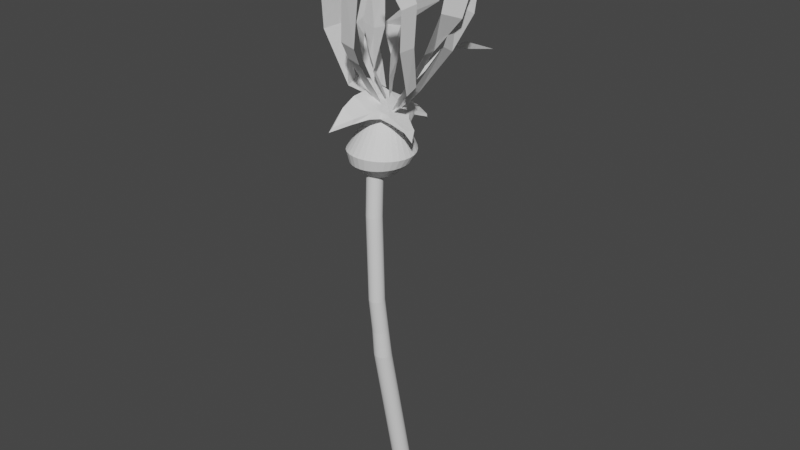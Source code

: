 # Source: pissentlit.blend  (saved by Blender 3.3.6; exported with 4.5.12 LTS)
import bpy
from mathutils import Matrix  # noqa: F401  (used for matrix-valued properties, if any)

bpy.ops.wm.read_factory_settings(use_empty=True)
scene = bpy.context.scene
scene.name = 'Scene'

# ---- collections
col_pissenlit = bpy.data.collections.new('pissenlit'); scene.collection.children.link(col_pissenlit)

# ---- world
world_world = bpy.data.worlds.new('World'); scene.world = world_world
world_world.use_nodes = True; world_world.node_tree.nodes.clear()
_N = world_world.node_tree.nodes; _L = world_world.node_tree.links
n0 = _N.new('ShaderNodeOutputWorld'); n0.name = 'World Output'; n0.location = (300, 300)
n1 = _N.new('ShaderNodeBackground'); n1.name = 'Background'; n1.location = (10, 300)
n1.inputs[0].default_value = (0.05088, 0.05088, 0.05088, 1.0)
_L.new(n1.outputs[0], n0.inputs[0])
n0.is_active_output = True
world_world.color = (0.05088, 0.05088, 0.05088)
world_world.use_sun_shadow = False
world_world.sun_shadow_jitter_overblur = 0.0

# ---- meshes
me_plane_001 = bpy.data.meshes.new('Plane.001')
me_plane_001.from_pydata([(-0.8038, -1.069, -0.5272), (0.7566, -0.8435, -0.1217), (-0.9238, 1.014, -0.3214), (0.9945, 0.6893, -0.2896), (-0.4742, 0.001798, 0.0), (0.6046, -0.2549, 0.01687), (0.01764, -0.573, -0.05804), (-1.836e-09, 0.4748, 0.0), (0.01825, 0.00827, 0.003372), (-0.6717, -0.3531, -0.07223), (-0.7547, -0.6501, -0.2325), (0.242, -0.6669, -0.02031), (0.5391, -0.7954, -0.009614), (0.6462, 0.1082, -0.000944), (0.9339, 0.4376, -0.08984), (-0.3333, 0.6499, 0.0), (-0.6575, 0.8476, -0.1134), (-0.8322, 0.7087, -0.1214), (-0.6494, 0.3345, 0.0), (0.7249, -0.6121, -0.005172), (0.6439, -0.396, -0.00972), (-0.4532, -0.8622, -0.2702), (-0.1876, -0.6939, -0.1062), (0.6819, 0.7408, -0.1224), (0.2726, 0.5857, -0.03284), (-0.7421, -0.6383, -0.1347), (-0.7775, -1.013, -0.4158), (0.5393, -0.7945, 0.04575), (0.7296, -0.8345, -0.04516), (0.9014, 0.4714, -0.05141), (0.9554, 0.6957, -0.2294), (-0.6058, 0.7561, -0.0141), (-0.8431, 0.9042, -0.1994), (-0.6068, 0.3007, 0.1052), (-0.4507, 0.004248, 0.1052), (0.5395, -0.36, 0.09474), (0.5106, -0.2245, 0.1203), (-0.01188, 0.01002, 0.1082), (-0.1997, -0.6109, -0.0001644), (-0.01242, -0.5079, 0.05352), (0.2745, 0.5805, 0.03973), (-0.02814, 0.4257, 0.1052), (-0.631, -0.3072, 0.03014), (0.1676, -0.6185, 0.08767), (0.6074, 0.155, 0.06815), (-0.3252, 0.5817, 0.1052), (-0.7615, 0.6324, -0.02123), (0.7049, -0.6312, 0.0497), (-0.4734, -0.8273, -0.1683), (0.6769, 0.7415, -0.08041)], [], [(23, 3, 14), (12, 19, 1), (22, 9, 4, 8, 6), (17, 2, 16), (49, 29, 30), (4, 18, 15, 7, 8), (18, 17, 16, 15), (0, 10, 21), (21, 10, 9, 22), (6, 8, 5, 20, 11), (11, 20, 19, 12), (8, 7, 24, 13, 5), (24, 23, 14, 13), (27, 28, 47), (38, 39, 37, 34, 42), (46, 31, 32), (34, 37, 41, 45, 33), (33, 45, 31, 46), (26, 48, 25), (48, 38, 42, 25), (39, 43, 35, 36, 37), (43, 27, 47, 35), (37, 36, 44, 40, 41), (40, 44, 29, 49), (17, 18, 33, 46), (16, 2, 32, 31), (6, 11, 43, 39), (1, 19, 47, 28), (18, 4, 34, 33), (11, 12, 27, 43), (19, 20, 35, 47), (20, 5, 36, 35), (5, 13, 44, 36), (0, 21, 48, 26), (13, 14, 29, 44), (21, 22, 38, 48), (22, 6, 39, 38), (7, 15, 45, 41), (10, 0, 26, 25), (3, 23, 49, 30), (24, 7, 41, 40), (15, 16, 31, 45), (12, 1, 28, 27), (4, 9, 42, 34), (23, 24, 40, 49), (2, 17, 46, 32), (14, 3, 30, 29), (9, 10, 25, 42)])
_uv = me_plane_001.uv_layers.new(name='UVMap')
_uv.uv.foreach_set('vector', [0.8333, 1.0, 1.0, 1.0, 1.0, 0.8337, 0.8333, 0.0, 1.0, 0.1671, 1.0, 0.0, 0.3333, 0.0, 0.0, 0.3341, 0.0, 0.5012, 0.5, 0.5012, 0.5, 0.0, 0.0, 0.8337, 0.0, 1.0, 0.1667, 1.0, 0.8333, 1.0, 1.0, 0.8337, 1.0, 1.0, 0.0, 0.5012, 0.0, 0.6675, 0.3333, 1.0, 0.5, 1.0, 0.5, 0.5012, 0.0, 0.6675, 0.0, 0.8337, 0.1667, 1.0, 0.3333, 1.0, 0.0, 0.0, 0.0, 0.1671, 0.1667, 0.0, 0.1667, 0.0, 0.0, 0.1671, 0.0, 0.3341, 0.3333, 0.0, 0.5, 0.0, 0.5, 0.5012, 1.0, 0.5012, 1.0, 0.3341, 0.6667, 0.0, 0.6667, 0.0, 1.0, 0.3341, 1.0, 0.1671, 0.8333, 0.0, 0.5, 0.5012, 0.5, 1.0, 0.6667, 1.0, 1.0, 0.6675, 1.0, 0.5012, 0.6667, 1.0, 0.8333, 1.0, 1.0, 0.8337, 1.0, 0.6675, 0.8333, 0.0, 1.0, 0.0, 1.0, 0.1671, 0.3333, 0.0, 0.5, 0.0, 0.5, 0.5012, 0.0, 0.5012, 0.0, 0.3341, 0.0, 0.8337, 0.1667, 1.0, 0.0, 1.0, 0.0, 0.5012, 0.5, 0.5012, 0.5, 1.0, 0.3333, 1.0, 0.0, 0.6675, 0.0, 0.6675, 0.3333, 1.0, 0.1667, 1.0, 0.0, 0.8337, 0.0, 0.0, 0.1667, 0.0, 0.0, 0.1671, 0.1667, 0.0, 0.3333, 0.0, 0.0, 0.3341, 0.0, 0.1671, 0.5, 0.0, 0.6667, 0.0, 1.0, 0.3341, 1.0, 0.5012, 0.5, 0.5012, 0.6667, 0.0, 0.8333, 0.0, 1.0, 0.1671, 1.0, 0.3341, 0.5, 0.5012, 1.0, 0.5012, 1.0, 0.6675, 0.6667, 1.0, 0.5, 1.0, 0.6667, 1.0, 1.0, 0.6675, 1.0, 0.8337, 0.8333, 1.0, 0.0, 0.8337, 0.0, 0.6675, 0.0, 0.6675, 0.0, 0.8337, 0.1667, 1.0, 0.0, 1.0, 0.0, 1.0, 0.1667, 1.0, 0.5, 0.0, 0.6667, 0.0, 0.6667, 0.0, 0.5, 0.0, 1.0, 0.0, 1.0, 0.1671, 1.0, 0.1671, 1.0, 0.0, 0.0, 0.6675, 0.0, 0.5012, 0.0, 0.5012, 0.0, 0.6675, 0.6667, 0.0, 0.8333, 0.0, 0.8333, 0.0, 0.6667, 0.0, 1.0, 0.1671, 1.0, 0.3341, 1.0, 0.3341, 1.0, 0.1671, 1.0, 0.3341, 1.0, 0.5012, 1.0, 0.5012, 1.0, 0.3341, 1.0, 0.5012, 1.0, 0.6675, 1.0, 0.6675, 1.0, 0.5012, 0.0, 0.0, 0.1667, 0.0, 0.1667, 0.0, 0.0, 0.0, 1.0, 0.6675, 1.0, 0.8337, 1.0, 0.8337, 1.0, 0.6675, 0.1667, 0.0, 0.3333, 0.0, 0.3333, 0.0, 0.1667, 0.0, 0.3333, 0.0, 0.5, 0.0, 0.5, 0.0, 0.3333, 0.0, 0.5, 1.0, 0.3333, 1.0, 0.3333, 1.0, 0.5, 1.0, 0.0, 0.1671, 0.0, 0.0, 0.0, 0.0, 0.0, 0.1671, 1.0, 1.0, 0.8333, 1.0, 0.8333, 1.0, 1.0, 1.0, 0.6667, 1.0, 0.5, 1.0, 0.5, 1.0, 0.6667, 1.0, 0.3333, 1.0, 0.1667, 1.0, 0.1667, 1.0, 0.3333, 1.0, 0.8333, 0.0, 1.0, 0.0, 1.0, 0.0, 0.8333, 0.0, 0.0, 0.5012, 0.0, 0.3341, 0.0, 0.3341, 0.0, 0.5012, 0.8333, 1.0, 0.6667, 1.0, 0.6667, 1.0, 0.8333, 1.0, 0.0, 1.0, 0.0, 0.8337, 0.0, 0.8337, 0.0, 1.0, 1.0, 0.8337, 1.0, 1.0, 1.0, 1.0, 1.0, 0.8337, 0.0, 0.3341, 0.0, 0.1671, 0.0, 0.1671, 0.0, 0.3341])
me_plane_001.update()
me_plane_002 = bpy.data.meshes.new('Plane.002')
me_plane_002.from_pydata([(-0.1809, -0.9832, 0.1084), (1.131, -0.9833, 0.04289), (-1.348, 0.9507, 0.07336), (1.304, 1.01, 0.07336), (-0.8254, 0.2167, -0.07382), (-0.6837, -0.3494, -0.06626), (1.134, -0.35, -0.06629), (1.31, 0.2136, -0.07338), (0.7948, -1.13, 0.2715), (1.687, -1.13, 0.227)], [], [(4, 7, 3, 2), (0, 1, 6, 5), (5, 6, 7, 4), (1, 0, 8, 9)])
_uv = me_plane_002.uv_layers.new(name='UVMap')
_uv.uv.foreach_set('vector', [0.0, 0.6667, 1.0, 0.6667, 1.0, 1.0, 0.0, 1.0, 0.0, 0.0, 1.0, 0.0, 1.0, 0.3333, 0.0, 0.3333, 0.0, 0.3333, 1.0, 0.3333, 1.0, 0.6667, 0.0, 0.6667, 1.0, 0.0, 0.0, 0.0, 0.0, 0.0, 1.0, 0.0])
me_plane_002.update()
me_plane_004 = bpy.data.meshes.new('Plane.004')
me_plane_004.from_pydata([(0.07176, -0.9826, 0.1607), (1.465, -0.9507, 0.1379), (-1.348, 0.9507, 0.07336), (1.304, 1.01, 0.07336), (-0.8604, -0.06944, -0.08809), (-0.6191, -0.3568, -0.03991), (1.198, -0.3575, -0.03993), (1.275, -0.07248, -0.08764), (0.6312, -1.273, 0.2477), (1.579, -1.252, 0.2322)], [], [(4, 7, 3, 2), (0, 1, 6, 5), (5, 6, 7, 4), (1, 0, 8, 9)])
_uv = me_plane_004.uv_layers.new(name='UVMap')
_uv.uv.foreach_set('vector', [0.0, 0.6667, 1.0, 0.6667, 1.0, 1.0, 0.0, 1.0, 0.0, 0.0, 1.0, 0.0, 1.0, 0.3333, 0.0, 0.3333, 0.0, 0.3333, 1.0, 0.3333, 1.0, 0.6667, 0.0, 0.6667, 1.0, 0.0, 0.0, 0.0, 0.0, 0.0, 1.0, 0.0])
me_plane_004.update()
me_plane_003 = bpy.data.meshes.new('Plane.003')
me_plane_003.from_pydata([(1.29, -0.9888, 0.2205), (2.601, -0.9016, 0.2243), (-1.107, 0.9636, 0.07336), (1.57, 0.9741, 0.07336), (-0.501, 0.381, 0.3228), (-0.7434, -0.215, 0.3304), (1.194, -0.2157, 0.3304), (1.63, 0.4031, 0.3233), (2.266, -1.197, 0.1012), (3.158, -1.138, 0.1038), (3.378, -1.567, -0.2708), (4.27, -1.507, -0.2681)], [], [(4, 7, 3, 2), (0, 1, 6, 5), (5, 6, 7, 4), (1, 0, 8, 9), (9, 8, 10, 11)])
_uv = me_plane_003.uv_layers.new(name='UVMap')
_uv.uv.foreach_set('vector', [0.0, 0.6667, 1.0, 0.6667, 1.0, 1.0, 0.0, 1.0, 0.0, 0.0, 1.0, 0.0, 1.0, 0.3333, 0.0, 0.3333, 0.0, 0.3333, 1.0, 0.3333, 1.0, 0.6667, 0.0, 0.6667, 1.0, 0.0, 0.0, 0.0, 0.0, 0.0, 1.0, 0.0, 1.0, 0.0, 0.0, 0.0, 0.0, 0.0, 1.0, 0.0])
me_plane_003.update()
me_plane_009 = bpy.data.meshes.new('Plane.009')
me_plane_009.from_pydata([(0.1536, -0.8752, 0.1589), (1.081, -0.8261, 0.09341), (0.6335, 0.6544, 0.07336), (3.306, 0.6189, 0.07336), (-0.6307, 0.175, 0.01371), (-0.5862, -0.3881, 0.1369), (0.9756, -0.356, 0.1369), (1.548, 0.1868, 0.01415), (0.7948, -1.13, 0.2715), (1.687, -1.13, 0.227)], [], [(4, 7, 3, 2), (0, 1, 6, 5), (5, 6, 7, 4), (1, 0, 8, 9)])
_uv = me_plane_009.uv_layers.new(name='UVMap')
_uv.uv.foreach_set('vector', [0.0, 0.6667, 1.0, 0.6667, 1.0, 1.0, 0.0, 1.0, 0.0, 0.0, 1.0, 0.0, 1.0, 0.3333, 0.0, 0.3333, 0.0, 0.3333, 1.0, 0.3333, 1.0, 0.6667, 0.0, 0.6667, 1.0, 0.0, 0.0, 0.0, 0.0, 0.0, 1.0, 0.0])
me_plane_009.update()
me_plane_005 = bpy.data.meshes.new('Plane.005')
me_plane_005.from_pydata([(0.9915, -0.5231, 0.08288), (2.259, -0.5449, 0.006936), (-1.267, 0.8001, 0.07489), (0.9267, 0.9778, 0.07975), (-0.214, 0.4344, -0.09016), (0.5214, -0.1161, -0.09644), (2.17, -0.0719, -0.096), (1.854, 0.5334, -0.08792), (1.503, -1.229, 0.3012), (2.388, -1.251, 0.2568)], [], [(4, 7, 3, 2), (0, 1, 6, 5), (5, 6, 7, 4), (1, 0, 8, 9)])
_uv = me_plane_005.uv_layers.new(name='UVMap')
_uv.uv.foreach_set('vector', [0.0, 0.6667, 1.0, 0.6667, 1.0, 1.0, 0.0, 1.0, 0.0, 0.0, 1.0, 0.0, 1.0, 0.3333, 0.0, 0.3333, 0.0, 0.3333, 1.0, 0.3333, 1.0, 0.6667, 0.0, 0.6667, 1.0, 0.0, 0.0, 0.0, 0.0, 0.0, 1.0, 0.0])
me_plane_005.update()
me_plane_007 = bpy.data.meshes.new('Plane.007')
me_plane_007.from_pydata([(0.01917, -1.192, 0.1086), (1.429, -1.16, 0.03777), (-2.215, 0.9645, -0.1383), (0.6017, 1.089, -0.1373), (-1.093, 0.3708, -0.3092), (-0.4831, -0.3446, -0.1922), (1.395, -0.303, -0.2588), (1.339, 0.4287, -0.3083), (0.09281, -1.594, 0.3227), (0.8739, -1.583, 0.2387)], [], [(4, 7, 3, 2), (0, 1, 6, 5), (5, 6, 7, 4), (1, 0, 8, 9)])
_uv = me_plane_007.uv_layers.new(name='UVMap')
_uv.uv.foreach_set('vector', [0.0, 0.6667, 1.0, 0.6667, 1.0, 1.0, 0.0, 1.0, 0.0, 0.0, 1.0, 0.0, 1.0, 0.3333, 0.0, 0.3333, 0.0, 0.3333, 1.0, 0.3333, 1.0, 0.6667, 0.0, 0.6667, 1.0, 0.0, 0.0, 0.0, 0.0, 0.0, 1.0, 0.0])
me_plane_007.update()
me_plane_010 = bpy.data.meshes.new('Plane.010')
me_plane_010.from_pydata([(-0.5184, -0.7002, -0.01187), (0.43, -0.4748, -0.02417), (0.9069, 0.1401, -0.4718), (3.536, 0.2252, -0.4868), (-0.3806, -0.03979, -0.3125), (-0.494, -0.3867, -0.1625), (0.6526, -0.07054, -0.1156), (1.726, 0.1833, -0.312), (-0.2837, -1.123, 0.163), (0.2418, -0.9938, 0.213)], [], [(4, 7, 3, 2), (0, 1, 6, 5), (5, 6, 7, 4), (1, 0, 8, 9)])
_uv = me_plane_010.uv_layers.new(name='UVMap')
_uv.uv.foreach_set('vector', [0.0, 0.6667, 1.0, 0.6667, 1.0, 1.0, 0.0, 1.0, 0.0, 0.0, 1.0, 0.0, 1.0, 0.3333, 0.0, 0.3333, 0.0, 0.3333, 1.0, 0.3333, 1.0, 0.6667, 0.0, 0.6667, 1.0, 0.0, 0.0, 0.0, 0.0, 0.0, 1.0, 0.0])
me_plane_010.update()
me_plane_008 = bpy.data.meshes.new('Plane.008')
me_plane_008.from_pydata([(-0.8313, -0.837, 0.3756), (0.555, -0.7754, 0.3044), (0.5437, 0.8507, 0.07336), (3.128, 0.9768, 0.07336), (-0.4915, 0.02887, -0.07385), (-0.96, -0.475, 0.2593), (0.9176, -0.3607, 0.1782), (1.615, 0.252, -0.07335), (-0.5466, -1.247, 0.5152), (0.3456, -1.247, 0.4706)], [], [(4, 7, 3, 2), (0, 1, 6, 5), (5, 6, 7, 4), (1, 0, 8, 9)])
_uv = me_plane_008.uv_layers.new(name='UVMap')
_uv.uv.foreach_set('vector', [0.0, 0.6667, 1.0, 0.6667, 1.0, 1.0, 0.0, 1.0, 0.0, 0.0, 1.0, 0.0, 1.0, 0.3333, 0.0, 0.3333, 0.0, 0.3333, 1.0, 0.3333, 1.0, 0.6667, 0.0, 0.6667, 1.0, 0.0, 0.0, 0.0, 0.0, 0.0, 1.0, 0.0])
me_plane_008.update()
me_plane_011 = bpy.data.meshes.new('Plane.011')
me_plane_011.from_pydata([(0.2233, -0.923, -0.05526), (1.285, -0.7604, -0.01323), (-1.129, 0.9668, -0.3973), (1.46, 1.059, -0.3446), (-1.4, 0.1896, -0.4675), (-0.6837, -0.3494, -0.3572), (1.134, -0.35, -0.3573), (0.7001, 0.1914, -0.4204), (-0.117, -1.477, 0.4274), (0.6597, -1.371, 0.4349)], [], [(4, 7, 3, 2), (0, 1, 6, 5), (5, 6, 7, 4), (1, 0, 8, 9)])
_uv = me_plane_011.uv_layers.new(name='UVMap')
_uv.uv.foreach_set('vector', [0.0, 0.6667, 1.0, 0.6667, 1.0, 1.0, 0.0, 1.0, 0.0, 0.0, 1.0, 0.0, 1.0, 0.3333, 0.0, 0.3333, 0.0, 0.3333, 1.0, 0.3333, 1.0, 0.6667, 0.0, 0.6667, 1.0, 0.0, 0.0, 0.0, 0.0, 0.0, 1.0, 0.0])
me_plane_011.update()
me_plane_006 = bpy.data.meshes.new('Plane.006')
me_plane_006.from_pydata([(-0.3725, -0.759, 0.06648), (1.073, -0.7428, 0.0848), (-1.348, 0.9507, 0.0003336), (1.304, 1.01, 0.0003336), (-0.8209, 0.1983, -0.1469), (-0.436, -0.367, -0.1133), (1.276, -0.3676, -0.1134), (1.306, 0.232, -0.1464), (-0.2913, -1.092, 0.2503), (0.699, -1.08, 0.2482)], [], [(4, 7, 3, 2), (0, 1, 6, 5), (5, 6, 7, 4), (1, 0, 8, 9)])
_uv = me_plane_006.uv_layers.new(name='UVMap')
_uv.uv.foreach_set('vector', [0.0, 0.6667, 1.0, 0.6667, 1.0, 1.0, 0.0, 1.0, 0.0, 0.0, 1.0, 0.0, 1.0, 0.3333, 0.0, 0.3333, 0.0, 0.3333, 1.0, 0.3333, 1.0, 0.6667, 0.0, 0.6667, 1.0, 0.0, 0.0, 0.0, 0.0, 0.0, 1.0, 0.0])
me_plane_006.update()
me_cylinder_001 = bpy.data.meshes.new('Cylinder.001')
me_cylinder_001.from_pydata([(3.725e-09, 0.699, -0.7114), (-0.005057, -3.622, 1.001), (0.1951, 0.6803, -0.7112), (0.2229, -3.644, 1.001), (0.3827, 0.625, -0.7108), (0.4421, -3.711, 1.001), (0.5556, 0.5353, -0.71), (0.6441, -3.819, 1.001), (0.7071, 0.4145, -0.7089), (0.8212, -3.964, 1.001), (0.8315, 0.2673, -0.7076), (0.9665, -4.141, 1.001), (0.9239, 0.0994, -0.7062), (1.074, -4.343, 1.001), (0.9808, -0.08281, -0.7046), (1.141, -4.562, 1.001), (1.0, -0.2723, -0.7029), (1.163, -4.79, 1.001), (0.9808, -0.4618, -0.7013), (1.141, -5.018, 1.001), (0.9239, -0.644, -0.6997), (1.074, -5.237, 1.001), (0.8315, -0.8119, -0.6982), (0.9665, -5.439, 1.001), (0.7071, -0.9591, -0.6969), (0.8212, -5.616, 1.001), (0.5556, -1.08, -0.6959), (0.6441, -5.762, 1.001), (0.3827, -1.17, -0.6951), (0.4421, -5.87, 1.001), (0.1951, -1.225, -0.6946), (0.2229, -5.936, 1.001), (3.725e-09, -1.244, -0.6944), (-0.005057, -5.959, 1.001), (-0.1951, -1.225, -0.6946), (-0.233, -5.936, 1.001), (-0.3827, -1.17, -0.6951), (-0.4522, -5.87, 1.001), (-0.5556, -1.08, -0.6959), (-0.6542, -5.762, 1.001), (-0.7071, -0.9591, -0.6969), (-0.8313, -5.616, 1.001), (-0.8315, -0.8119, -0.6982), (-0.9766, -5.439, 1.001), (-0.9239, -0.644, -0.6997), (-1.085, -5.237, 1.001), (-0.9808, -0.4618, -0.7013), (-1.151, -5.018, 1.001), (-1.0, -0.2723, -0.7029), (-1.174, -4.79, 1.001), (-0.9808, -0.08281, -0.7046), (-1.151, -4.562, 1.001), (-0.9239, 0.0994, -0.7062), (-1.085, -4.343, 1.001), (-0.8315, 0.2673, -0.7076), (-0.9766, -4.141, 1.001), (-0.7071, 0.4145, -0.7089), (-0.8313, -3.964, 1.001), (-0.5556, 0.5353, -0.71), (-0.6542, -3.819, 1.001), (-0.3827, 0.625, -0.7108), (-0.4522, -3.711, 1.001), (-0.1951, 0.6803, -0.7112), (-0.233, -3.644, 1.001), (-6.183e-18, 1.028, -0.1144), (0.1951, 1.009, -0.1144), (0.3827, 0.9517, -0.1144), (0.5556, 0.8593, -0.1144), (0.7071, 0.735, -0.1144), (0.8315, 0.5834, -0.1144), (0.9239, 0.4105, -0.1144), (0.9808, 0.2229, -0.1144), (1.0, 0.02784, -0.1144), (0.9808, -0.1672, -0.1144), (0.9239, -0.3548, -0.1144), (0.8315, -0.5277, -0.1144), (0.7071, -0.6793, -0.1144), (0.5556, -0.8036, -0.1144), (0.3827, -0.896, -0.1144), (0.1951, -0.9529, -0.1144), (-6.183e-18, -0.9722, -0.1144), (-0.1951, -0.9529, -0.1144), (-0.3827, -0.896, -0.1144), (-0.5556, -0.8036, -0.1144), (-0.7071, -0.6793, -0.1144), (-0.8315, -0.5277, -0.1144), (-0.9239, -0.3548, -0.1144), (-0.9808, -0.1672, -0.1144), (-1.0, 0.02784, -0.1144), (-0.9808, 0.2229, -0.1144), (-0.9239, 0.4105, -0.1144), (-0.8315, 0.5834, -0.1144), (-0.7071, 0.735, -0.1144), (-0.5556, 0.8593, -0.1144), (-0.3827, 0.9517, -0.1144), (-0.1951, 1.009, -0.1144), (0.9904, -0.367, -0.7021), (1.152, -4.904, 1.001), (0.9904, -0.0697, -0.1144), (-0.00374, 0.3307, 0.1856), (0.2157, 0.309, 0.1856), (0.4266, 0.245, 0.1856), (0.6211, 0.1411, 0.1856), (0.7915, 0.00126, 0.1856), (0.9314, -0.1692, 0.1856), (1.035, -0.3636, 0.1856), (1.099, -0.5746, 0.1856), (1.121, -0.794, 0.1856), (1.099, -1.013, 0.1856), (1.035, -1.224, 0.1856), (0.9314, -1.419, 0.1856), (0.7915, -1.589, 0.1856), (0.6211, -1.729, 0.1856), (0.4266, -1.833, 0.1856), (0.2157, -1.897, 0.1856), (-0.00374, -1.919, 0.1856), (-0.2231, -1.897, 0.1856), (-0.4341, -1.833, 0.1856), (-0.6286, -1.729, 0.1856), (-0.799, -1.589, 0.1856), (-0.9388, -1.419, 0.1856), (-1.043, -1.224, 0.1856), (-1.107, -1.013, 0.1856), (-1.128, -0.794, 0.1856), (-1.107, -0.5746, 0.1856), (-1.043, -0.3636, 0.1856), (-0.9388, -0.1692, 0.1856), (-0.799, 0.00126, 0.1856), (-0.6286, 0.1411, 0.1856), (-0.4341, 0.245, 0.1856), (-0.2231, 0.309, 0.1856), (1.11, -0.9037, 0.1856), (0.199, 0.5235, 0.05287), (0.3909, 0.4652, 0.05287), (0.5679, 0.3707, 0.05287), (0.723, 0.2434, 0.05287), (0.8502, 0.0883, 0.05287), (0.9448, -0.08863, 0.05287), (1.003, -0.2806, 0.05287), (1.023, -0.4803, 0.05287), (1.003, -0.6799, 0.05287), (0.9448, -0.8719, 0.05287), (0.8502, -1.049, 0.05287), (0.723, -1.204, 0.05287), (0.5679, -1.331, 0.05287), (0.3909, -1.426, 0.05287), (0.199, -1.484, 0.05287), (-0.0007023, -1.504, 0.05287), (-0.2004, -1.484, 0.05287), (-0.3923, -1.426, 0.05287), (-0.5693, -1.331, 0.05287), (-0.7244, -1.204, 0.05287), (-0.8516, -1.049, 0.05287), (-0.9462, -0.8719, 0.05287), (-1.004, -0.6799, 0.05287), (-1.024, -0.4803, 0.05287), (-1.004, -0.2806, 0.05287), (-0.9462, -0.08863, 0.05287), (-0.8516, 0.0883, 0.05287), (-0.7244, 0.2434, 0.05287), (-0.5693, 0.3707, 0.05287), (-0.3923, 0.4652, 0.05287), (-0.2004, 0.5235, 0.05287), (1.013, -0.5801, 0.05287), (-0.0007023, 0.5431, 0.05287), (0.1951, 1.017, -0.5243), (0.3827, 0.9601, -0.5242), (0.5556, 0.8684, -0.5241), (0.7071, 0.7449, -0.5238), (0.8315, 0.5945, -0.5236), (0.9239, 0.4229, -0.5233), (0.9808, 0.2367, -0.5229), (1.0, 0.04303, -0.5226), (0.9808, -0.1506, -0.5223), (0.9239, -0.3368, -0.5219), (0.8315, -0.5085, -0.5216), (0.7071, -0.6589, -0.5213), (0.5556, -0.7823, -0.5211), (0.3827, -0.874, -0.521), (0.1951, -0.9305, -0.5209), (3.725e-09, -0.9496, -0.5208), (-0.1951, -0.9305, -0.5209), (-0.3827, -0.874, -0.521), (-0.5556, -0.7823, -0.5211), (-0.7071, -0.6589, -0.5213), (-0.8315, -0.5085, -0.5216), (-0.9239, -0.3368, -0.5219), (-0.9808, -0.1506, -0.5223), (-1.0, 0.04303, -0.5226), (-0.9808, 0.2367, -0.5229), (-0.9239, 0.4229, -0.5233), (-0.8315, 0.5945, -0.5236), (-0.7071, 0.7449, -0.5238), (-0.5556, 0.8684, -0.5241), (-0.3827, 0.9601, -0.5242), (-0.1951, 1.017, -0.5243), (3.725e-09, 1.036, -0.5244), (0.9904, -0.0538, -0.5224), (-0.0239, -0.6194, -0.9746), (0.3265, -0.6537, -0.9744), (0.6635, -0.7551, -0.974), (0.9741, -0.9199, -0.9733), (1.246, -1.142, -0.9723), (1.47, -1.412, -0.9711), (1.636, -1.72, -0.9698), (1.738, -2.055, -0.9684), (1.772, -2.403, -0.9669), (1.755, -2.577, -0.9661), (1.738, -2.751, -0.9653), (1.636, -3.085, -0.9639), (1.47, -3.393, -0.9626), (1.246, -3.664, -0.9614), (0.9741, -3.885, -0.9604), (0.6635, -4.05, -0.9597), (0.3265, -4.152, -0.9593), (-0.0239, -4.186, -0.9591), (-0.3743, -4.152, -0.9593), (-0.7113, -4.05, -0.9597), (-1.022, -3.885, -0.9604), (-1.294, -3.664, -0.9614), (-1.518, -3.393, -0.9626), (-1.684, -3.085, -0.9639), (-1.786, -2.751, -0.9653), (-1.82, -2.403, -0.9669), (-1.786, -2.055, -0.9684), (-1.684, -1.72, -0.9698), (-1.518, -1.412, -0.9711), (-1.294, -1.142, -0.9723), (-1.022, -0.9199, -0.9733), (-0.7113, -0.7551, -0.974), (-0.3743, -0.6537, -0.9744), (2.253, 1.904, -0.8187), (1.924, 1.786, -0.7701), (1.298, 2.114, -0.7697), (1.526, 2.314, -0.82), (2.55, -4.72, -0.8188), (2.559, -3.872, -0.7772), (3.015, -3.298, -0.7765), (3.099, -4.108, -0.8152), (-3.328, -4.072, -0.8108), (-3.189, -3.308, -0.7769), (-2.731, -3.882, -0.7775), (-2.767, -4.693, -0.8142), (-1.721, 2.319, -0.8198), (-1.46, 2.123, -0.7701), (-2.091, 1.797, -0.7706), (-2.448, 1.913, -0.8185), (3.993, -1.731, -0.8106), (3.59, -1.22, -0.7736), (3.506, -0.5046, -0.7728), (3.956, -0.887, -0.8119), (-0.734, -5.752, -0.8336), (-0.8163, -4.921, -0.7786), (-0.08314, -4.993, -0.7786), (-0.06947, -5.821, -0.8377), (-3.951, -0.05491, -0.8129), (-3.469, 0.1819, -0.7728), (-3.694, -0.5056, -0.7737), (-4.155, -0.8715, -0.8111), (2.883, 1.355, -0.8172), (2.477, 1.344, -0.7706), (1.919, -5.207, -0.8243), (1.997, -4.345, -0.7777), (-3.768, -3.349, -0.8092), (-3.524, -2.657, -0.7762), (-0.926, 2.57, -0.8206), (-0.7809, 2.321, -0.7698), (3.814, -2.612, -0.8131), (3.546, -1.947, -0.7749), (3.568, -1.582, -0.7742), (3.901, -2.179, -0.812), (-1.425, -5.543, -0.8265), (-1.52, -4.705, -0.7784), (-3.587, 0.7011, -0.8149), (-3.116, 0.8097, -0.772), (3.389, 0.6883, -0.8154), (2.936, 0.8014, -0.7712), (1.249, -5.553, -0.8309), (1.352, -4.699, -0.7782), (-4.061, -2.553, -0.809), (-3.724, -1.953, -0.7754), (0.7313, 2.567, -0.8207), (0.6229, 2.316, -0.7696), (-0.07825, 2.386, -0.7696), (-0.09726, 2.653, -0.8209), (3.529, -3.396, -0.8134), (3.348, -2.648, -0.7757), (-2.118, -5.189, -0.8195), (-2.167, -4.354, -0.778), (-3.079, 1.366, -0.8168), (-2.651, 1.355, -0.7713), (3.752, -0.06936, -0.8135), (3.284, 0.1777, -0.772), (0.5833, -5.756, -0.8364), (0.6496, -4.918, -0.7785), (-4.192, -1.716, -0.8097), (-3.781, -1.227, -0.7745), (0.7631, 0.9445, -0.7252), (1.123, 0.7566, -0.7245), (1.44, 0.5033, -0.7236), (0.3732, 1.06, -0.7257), (1.725, -2.112, -0.7143), (1.464, -2.431, -0.7132), (1.145, -2.693, -0.7123), (1.918, -1.75, -0.7156), (-1.533, -2.434, -0.7133), (-1.795, -2.115, -0.7144), (-1.988, -1.752, -0.7157), (-1.213, -2.696, -0.7124), (-1.191, 0.7599, -0.7247), (-0.8287, 0.9472, -0.7253), (-0.4376, 1.062, -0.7257), (-1.51, 0.5065, -0.7238), (2.022, -0.5474, -0.7198), (2.067, -0.951, -0.7183), (2.05, -1.154, -0.7176), (1.899, -0.1609, -0.7212), (-0.03346, -3.051, -0.7111), (-0.448, -3.011, -0.7112), (-0.8464, -2.891, -0.7116), (0.381, -3.01, -0.7112), (-2.096, -0.5477, -0.72), (-1.971, -0.1597, -0.7214), (-1.773, 0.1961, -0.7227), (-2.141, -0.9529, -0.7186), (1.702, 0.1937, -0.7225), (0.7789, -2.889, -0.7116), (-2.104, -1.36, -0.7171), (-0.03203, 1.1, -0.7259), (2.034, -1.358, -0.717)], [], [(99, 1, 3, 100), (100, 3, 5, 101), (101, 5, 7, 102), (102, 7, 9, 103), (103, 9, 11, 104), (104, 11, 13, 105), (105, 13, 15, 106), (106, 15, 17, 107), (131, 97, 19, 108), (108, 19, 21, 109), (109, 21, 23, 110), (110, 23, 25, 111), (111, 25, 27, 112), (112, 27, 29, 113), (113, 29, 31, 114), (114, 31, 33, 115), (115, 33, 35, 116), (116, 35, 37, 117), (117, 37, 39, 118), (118, 39, 41, 119), (119, 41, 43, 120), (120, 43, 45, 121), (121, 45, 47, 122), (122, 47, 49, 123), (123, 49, 51, 124), (124, 51, 53, 125), (125, 53, 55, 126), (126, 55, 57, 127), (127, 57, 59, 128), (128, 59, 61, 129), (3, 1, 63, 61, 59, 57, 55, 53, 51, 49, 47, 45, 43, 41, 39, 37, 35, 33, 31, 29, 27, 25, 23, 21, 19, 97, 17, 15, 13, 11, 9, 7, 5), (129, 61, 63, 130), (130, 63, 1, 99), (298, 299, 260, 232), (195, 95, 64, 196), (194, 94, 95, 195), (193, 93, 94, 194), (192, 92, 93, 193), (191, 91, 92, 192), (190, 90, 91, 191), (189, 89, 90, 190), (188, 88, 89, 189), (187, 87, 88, 188), (186, 86, 87, 187), (185, 85, 86, 186), (184, 84, 85, 185), (183, 83, 84, 184), (182, 82, 83, 183), (181, 81, 82, 182), (180, 80, 81, 181), (179, 79, 80, 180), (178, 78, 79, 179), (177, 77, 78, 178), (176, 76, 77, 177), (175, 75, 76, 176), (174, 74, 75, 175), (173, 73, 74, 174), (197, 98, 73, 173), (171, 71, 72, 172), (170, 70, 71, 171), (169, 69, 70, 170), (168, 68, 69, 169), (167, 67, 68, 168), (166, 66, 67, 167), (165, 65, 66, 166), (196, 64, 65, 165), (172, 72, 98, 197), (107, 17, 97, 131), (139, 107, 131, 163), (162, 130, 99, 164), (161, 129, 130, 162), (160, 128, 129, 161), (159, 127, 128, 160), (158, 126, 127, 159), (157, 125, 126, 158), (156, 124, 125, 157), (155, 123, 124, 156), (154, 122, 123, 155), (153, 121, 122, 154), (152, 120, 121, 153), (151, 119, 120, 152), (150, 118, 119, 151), (149, 117, 118, 150), (148, 116, 117, 149), (147, 115, 116, 148), (146, 114, 115, 147), (145, 113, 114, 146), (144, 112, 113, 145), (143, 111, 112, 144), (142, 110, 111, 143), (141, 109, 110, 142), (140, 108, 109, 141), (163, 131, 108, 140), (138, 106, 107, 139), (137, 105, 106, 138), (136, 104, 105, 137), (135, 103, 104, 136), (134, 102, 103, 135), (133, 101, 102, 134), (132, 100, 101, 133), (164, 99, 100, 132), (64, 164, 132, 65), (65, 132, 133, 66), (66, 133, 134, 67), (67, 134, 135, 68), (68, 135, 136, 69), (69, 136, 137, 70), (70, 137, 138, 71), (71, 138, 139, 72), (98, 163, 140, 73), (73, 140, 141, 74), (74, 141, 142, 75), (75, 142, 143, 76), (76, 143, 144, 77), (77, 144, 145, 78), (78, 145, 146, 79), (79, 146, 147, 80), (80, 147, 148, 81), (81, 148, 149, 82), (82, 149, 150, 83), (83, 150, 151, 84), (84, 151, 152, 85), (85, 152, 153, 86), (86, 153, 154, 87), (87, 154, 155, 88), (88, 155, 156, 89), (89, 156, 157, 90), (90, 157, 158, 91), (91, 158, 159, 92), (92, 159, 160, 93), (93, 160, 161, 94), (94, 161, 162, 95), (95, 162, 164, 64), (72, 139, 163, 98), (16, 172, 197, 96), (0, 196, 165, 2), (2, 165, 166, 4), (4, 166, 167, 6), (6, 167, 168, 8), (8, 168, 169, 10), (10, 169, 170, 12), (12, 170, 171, 14), (14, 171, 172, 16), (96, 197, 173, 18), (18, 173, 174, 20), (20, 174, 175, 22), (22, 175, 176, 24), (24, 176, 177, 26), (26, 177, 178, 28), (28, 178, 179, 30), (30, 179, 180, 32), (32, 180, 181, 34), (34, 181, 182, 36), (36, 182, 183, 38), (38, 183, 184, 40), (40, 184, 185, 42), (42, 185, 186, 44), (44, 186, 187, 46), (46, 187, 188, 48), (48, 188, 189, 50), (50, 189, 190, 52), (52, 190, 191, 54), (54, 191, 192, 56), (56, 192, 193, 58), (58, 193, 194, 60), (60, 194, 195, 62), (62, 195, 196, 0), (198, 199, 200, 201, 202, 203, 204, 205, 206, 207, 208, 209, 210, 211, 212, 213, 214, 215, 216, 217, 218, 219, 220, 221, 222, 223, 224, 225, 226, 227, 228, 229, 230), (302, 303, 262, 236), (306, 307, 264, 240), (310, 311, 266, 244), (314, 315, 269, 248), (318, 319, 272, 252), (322, 323, 274, 256), (297, 298, 232, 233), (301, 302, 236, 237), (305, 306, 240, 241), (309, 310, 244, 245), (329, 304, 286, 268), (317, 318, 252, 253), (321, 322, 256, 257), (313, 314, 248, 249), (299, 325, 276, 260), (303, 326, 278, 262), (307, 327, 280, 264), (328, 300, 282, 283), (311, 328, 283, 266), (315, 329, 268, 269), (319, 308, 288, 272), (323, 312, 290, 274), (325, 316, 292, 276), (326, 320, 294, 278), (327, 324, 296, 280), (235, 261, 212, 211), (239, 263, 221, 220), (243, 265, 230, 229), (247, 270, 207, 206), (251, 271, 217, 216), (255, 273, 226, 225), (259, 275, 203, 202), (295, 258, 224, 223), (293, 254, 215, 214), (291, 250, 205, 204), (289, 246, 228, 227), (287, 242, 219, 218), (285, 238, 210, 209), (281, 234, 200, 199), (284, 281, 199, 198), (279, 295, 223, 222), (277, 293, 214, 213), (275, 291, 204, 203), (273, 289, 227, 226), (271, 287, 218, 217), (267, 285, 209, 208), (265, 284, 198, 230), (263, 279, 222, 221), (261, 277, 213, 212), (316, 313, 249, 292), (324, 321, 257, 296), (320, 317, 253, 294), (270, 267, 208, 207), (312, 309, 245, 290), (308, 305, 241, 288), (304, 301, 237, 286), (300, 297, 233, 282), (258, 255, 225, 224), (254, 251, 216, 215), (250, 247, 206, 205), (246, 243, 229, 228), (242, 239, 220, 219), (238, 235, 211, 210), (234, 231, 201, 200), (258, 295, 296, 257), (254, 293, 294, 253), (250, 291, 292, 249), (246, 289, 290, 245), (242, 287, 288, 241), (238, 285, 286, 237), (234, 281, 282, 233), (295, 279, 280, 296), (293, 277, 278, 294), (291, 275, 276, 292), (289, 273, 274, 290), (287, 271, 272, 288), (285, 267, 268, 286), (284, 265, 266, 283), (281, 284, 283, 282), (279, 263, 264, 280), (277, 261, 262, 278), (275, 259, 260, 276), (270, 247, 248, 269), (273, 255, 256, 274), (271, 251, 252, 272), (267, 270, 269, 268), (265, 243, 244, 266), (263, 239, 240, 264), (261, 235, 236, 262), (259, 231, 232, 260), (255, 258, 257, 256), (251, 254, 253, 252), (247, 250, 249, 248), (243, 246, 245, 244), (239, 242, 241, 240), (235, 238, 237, 236), (231, 234, 233, 232), (231, 259, 202, 201), (2, 4, 297, 300), (20, 22, 301, 304), (38, 40, 305, 308), (56, 58, 309, 312), (30, 32, 317, 320), (48, 50, 321, 324), (12, 14, 313, 316), (46, 48, 324, 327), (28, 30, 320, 326), (10, 12, 316, 325), (54, 56, 312, 323), (36, 38, 308, 319), (96, 18, 329, 315), (62, 0, 328, 311), (0, 2, 300, 328), (44, 46, 327, 307), (26, 28, 326, 303), (8, 10, 325, 299), (14, 16, 314, 313), (50, 52, 322, 321), (32, 34, 318, 317), (18, 20, 304, 329), (58, 60, 310, 309), (40, 42, 306, 305), (22, 24, 302, 301), (4, 6, 298, 297), (52, 54, 323, 322), (34, 36, 319, 318), (16, 96, 315, 314), (60, 62, 311, 310), (42, 44, 307, 306), (24, 26, 303, 302), (6, 8, 299, 298)])
_uv = me_cylinder_001.uv_layers.new(name='UVMap')
_uv.uv.foreach_set('vector', [1.0, 0.7964, 1.0, 1.0, 0.9688, 1.0, 0.9687, 0.7964, 0.9687, 0.7964, 0.9688, 1.0, 0.9375, 1.0, 0.9375, 0.7964, 0.9375, 0.7964, 0.9375, 1.0, 0.9062, 1.0, 0.9062, 0.7964, 0.9062, 0.7964, 0.9062, 1.0, 0.875, 1.0, 0.875, 0.7964, 0.875, 0.7964, 0.875, 1.0, 0.8438, 1.0, 0.8438, 0.7964, 0.8438, 0.7964, 0.8438, 1.0, 0.8125, 1.0, 0.8125, 0.7964, 0.8125, 0.7964, 0.8125, 1.0, 0.7812, 1.0, 0.7812, 0.7964, 0.7812, 0.7964, 0.7812, 1.0, 0.75, 1.0, 0.75, 0.7964, 0.7344, 0.7964, 0.7344, 1.0, 0.7188, 1.0, 0.7188, 0.7964, 0.7188, 0.7964, 0.7188, 1.0, 0.6875, 1.0, 0.6875, 0.7964, 0.6875, 0.7964, 0.6875, 1.0, 0.6562, 1.0, 0.6562, 0.7964, 0.6562, 0.7964, 0.6562, 1.0, 0.625, 1.0, 0.625, 0.7964, 0.625, 0.7964, 0.625, 1.0, 0.5938, 1.0, 0.5938, 0.7964, 0.5938, 0.7964, 0.5938, 1.0, 0.5625, 1.0, 0.5625, 0.7964, 0.5625, 0.7964, 0.5625, 1.0, 0.5312, 1.0, 0.5312, 0.7964, 0.5312, 0.7964, 0.5312, 1.0, 0.5, 1.0, 0.5, 0.7964, 0.5, 0.7964, 0.5, 1.0, 0.4688, 1.0, 0.4688, 0.7964, 0.4688, 0.7964, 0.4688, 1.0, 0.4375, 1.0, 0.4375, 0.7964, 0.4375, 0.7964, 0.4375, 1.0, 0.4062, 1.0, 0.4062, 0.7964, 0.4062, 0.7964, 0.4062, 1.0, 0.375, 1.0, 0.375, 0.7964, 0.375, 0.7964, 0.375, 1.0, 0.3438, 1.0, 0.3438, 0.7964, 0.3438, 0.7964, 0.3438, 1.0, 0.3125, 1.0, 0.3125, 0.7964, 0.3125, 0.7964, 0.3125, 1.0, 0.2812, 1.0, 0.2812, 0.7964, 0.2812, 0.7964, 0.2812, 1.0, 0.25, 1.0, 0.25, 0.7964, 0.25, 0.7964, 0.25, 1.0, 0.2188, 1.0, 0.2188, 0.7964, 0.2188, 0.7964, 0.2188, 1.0, 0.1875, 1.0, 0.1875, 0.7964, 0.1875, 0.7964, 0.1875, 1.0, 0.1562, 1.0, 0.1562, 0.7964, 0.1562, 0.7964, 0.1562, 1.0, 0.125, 1.0, 0.125, 0.7964, 0.125, 0.7964, 0.125, 1.0, 0.09375, 1.0, 0.09375, 0.7964, 0.09375, 0.7964, 0.09375, 1.0, 0.0625, 1.0, 0.0625, 0.7964, 0.2968, 0.4854, 0.25, 0.49, 0.2032, 0.4854, 0.1582, 0.4717, 0.1167, 0.4496, 0.08029, 0.4197, 0.05045, 0.3833, 0.02827, 0.3418, 0.01461, 0.2968, 0.01, 0.25, 0.01461, 0.2032, 0.02827, 0.1582, 0.05045, 0.1167, 0.08029, 0.08029, 0.1167, 0.05045, 0.1582, 0.02827, 0.2032, 0.01461, 0.25, 0.01, 0.2968, 0.01461, 0.3418, 0.02827, 0.3833, 0.05045, 0.4197, 0.08029, 0.4496, 0.1167, 0.4717, 0.1582, 0.4854, 0.2032, 0.4877, 0.2266, 0.49, 0.25, 0.4854, 0.2968, 0.4717, 0.3418, 0.4496, 0.3833, 0.4197, 0.4197, 0.3833, 0.4496, 0.3418, 0.4717, 0.0625, 0.7964, 0.0625, 1.0, 0.03125, 1.0, 0.03125, 0.7964, 0.03125, 0.7964, 0.03125, 1.0, 0.0, 1.0, 0.0, 0.7964, 0.9062, 0.5, 0.875, 0.5, 0.875, 0.5, 0.9062, 0.5, 0.03125, 0.5649, 0.03125, 0.7115, 0.0, 0.7115, 0.0, 0.5649, 0.0625, 0.5649, 0.0625, 0.7115, 0.03125, 0.7115, 0.03125, 0.5649, 0.09375, 0.5649, 0.09375, 0.7115, 0.0625, 0.7115, 0.0625, 0.5649, 0.125, 0.5649, 0.125, 0.7115, 0.09375, 0.7115, 0.09375, 0.5649, 0.1562, 0.5649, 0.1562, 0.7115, 0.125, 0.7115, 0.125, 0.5649, 0.1875, 0.5649, 0.1875, 0.7115, 0.1562, 0.7115, 0.1562, 0.5649, 0.2188, 0.5649, 0.2188, 0.7115, 0.1875, 0.7115, 0.1875, 0.5649, 0.25, 0.5649, 0.25, 0.7115, 0.2188, 0.7115, 0.2188, 0.5649, 0.2812, 0.5649, 0.2812, 0.7115, 0.25, 0.7115, 0.25, 0.5649, 0.3125, 0.5649, 0.3125, 0.7115, 0.2812, 0.7115, 0.2812, 0.5649, 0.3438, 0.5649, 0.3438, 0.7115, 0.3125, 0.7115, 0.3125, 0.5649, 0.375, 0.5649, 0.375, 0.7115, 0.3438, 0.7115, 0.3438, 0.5649, 0.4062, 0.5649, 0.4062, 0.7115, 0.375, 0.7115, 0.375, 0.5649, 0.4375, 0.5649, 0.4375, 0.7115, 0.4062, 0.7115, 0.4062, 0.5649, 0.4688, 0.5649, 0.4688, 0.7115, 0.4375, 0.7115, 0.4375, 0.5649, 0.5, 0.5649, 0.5, 0.7115, 0.4688, 0.7115, 0.4688, 0.5649, 0.5312, 0.5649, 0.5312, 0.7115, 0.5, 0.7115, 0.5, 0.5649, 0.5625, 0.5649, 0.5625, 0.7115, 0.5312, 0.7115, 0.5312, 0.5649, 0.5938, 0.5649, 0.5938, 0.7115, 0.5625, 0.7115, 0.5625, 0.5649, 0.625, 0.5649, 0.625, 0.7115, 0.5938, 0.7115, 0.5938, 0.5649, 0.6562, 0.5649, 0.6562, 0.7115, 0.625, 0.7115, 0.625, 0.5649, 0.6875, 0.5649, 0.6875, 0.7115, 0.6562, 0.7115, 0.6562, 0.5649, 0.7188, 0.5649, 0.7188, 0.7115, 0.6875, 0.7115, 0.6875, 0.5649, 0.7344, 0.5649, 0.7344, 0.7115, 0.7188, 0.7115, 0.7188, 0.5649, 0.7812, 0.5649, 0.7812, 0.7115, 0.75, 0.7115, 0.75, 0.5649, 0.8125, 0.5649, 0.8125, 0.7115, 0.7812, 0.7115, 0.7812, 0.5649, 0.8437, 0.5649, 0.8438, 0.7115, 0.8125, 0.7115, 0.8125, 0.5649, 0.875, 0.5649, 0.875, 0.7115, 0.8438, 0.7115, 0.8437, 0.5649, 0.9062, 0.5649, 0.9062, 0.7115, 0.875, 0.7115, 0.875, 0.5649, 0.9375, 0.5649, 0.9375, 0.7115, 0.9062, 0.7115, 0.9062, 0.5649, 0.9688, 0.5649, 0.9688, 0.7115, 0.9375, 0.7115, 0.9375, 0.5649, 1.0, 0.5649, 1.0, 0.7115, 0.9688, 0.7115, 0.9688, 0.5649, 0.75, 0.5649, 0.75, 0.7115, 0.7344, 0.7115, 0.7344, 0.5649, 0.75, 0.7964, 0.75, 1.0, 0.7344, 1.0, 0.7344, 0.7964, 0.75, 0.7539, 0.75, 0.7964, 0.7344, 0.7964, 0.7344, 0.7539, 0.03125, 0.7539, 0.03125, 0.7964, 0.0, 0.7964, 0.0, 0.7539, 0.0625, 0.7539, 0.0625, 0.7964, 0.03125, 0.7964, 0.03125, 0.7539, 0.09375, 0.7539, 0.09375, 0.7964, 0.0625, 0.7964, 0.0625, 0.7539, 0.125, 0.7539, 0.125, 0.7964, 0.09375, 0.7964, 0.09375, 0.7539, 0.1562, 0.7539, 0.1562, 0.7964, 0.125, 0.7964, 0.125, 0.7539, 0.1875, 0.7539, 0.1875, 0.7964, 0.1562, 0.7964, 0.1562, 0.7539, 0.2188, 0.7539, 0.2188, 0.7964, 0.1875, 0.7964, 0.1875, 0.7539, 0.25, 0.7539, 0.25, 0.7964, 0.2188, 0.7964, 0.2188, 0.7539, 0.2812, 0.7539, 0.2812, 0.7964, 0.25, 0.7964, 0.25, 0.7539, 0.3125, 0.7539, 0.3125, 0.7964, 0.2812, 0.7964, 0.2812, 0.7539, 0.3437, 0.7539, 0.3438, 0.7964, 0.3125, 0.7964, 0.3125, 0.7539, 0.375, 0.7539, 0.375, 0.7964, 0.3438, 0.7964, 0.3437, 0.7539, 0.4062, 0.7539, 0.4062, 0.7964, 0.375, 0.7964, 0.375, 0.7539, 0.4375, 0.7539, 0.4375, 0.7964, 0.4062, 0.7964, 0.4062, 0.7539, 0.4688, 0.7539, 0.4688, 0.7964, 0.4375, 0.7964, 0.4375, 0.7539, 0.5, 0.7539, 0.5, 0.7964, 0.4688, 0.7964, 0.4688, 0.7539, 0.5312, 0.7539, 0.5312, 0.7964, 0.5, 0.7964, 0.5, 0.7539, 0.5625, 0.7539, 0.5625, 0.7964, 0.5312, 0.7964, 0.5312, 0.7539, 0.5938, 0.7539, 0.5938, 0.7964, 0.5625, 0.7964, 0.5625, 0.7539, 0.625, 0.7539, 0.625, 0.7964, 0.5938, 0.7964, 0.5938, 0.7539, 0.6563, 0.7539, 0.6562, 0.7964, 0.625, 0.7964, 0.625, 0.7539, 0.6875, 0.7539, 0.6875, 0.7964, 0.6562, 0.7964, 0.6563, 0.7539, 0.7187, 0.7539, 0.7188, 0.7964, 0.6875, 0.7964, 0.6875, 0.7539, 0.7344, 0.7539, 0.7344, 0.7964, 0.7188, 0.7964, 0.7187, 0.7539, 0.7812, 0.7539, 0.7812, 0.7964, 0.75, 0.7964, 0.75, 0.7539, 0.8125, 0.7539, 0.8125, 0.7964, 0.7812, 0.7964, 0.7812, 0.7539, 0.8438, 0.7539, 0.8438, 0.7964, 0.8125, 0.7964, 0.8125, 0.7539, 0.875, 0.7539, 0.875, 0.7964, 0.8438, 0.7964, 0.8438, 0.7539, 0.9063, 0.7539, 0.9062, 0.7964, 0.875, 0.7964, 0.875, 0.7539, 0.9375, 0.7539, 0.9375, 0.7964, 0.9062, 0.7964, 0.9063, 0.7539, 0.9687, 0.7539, 0.9687, 0.7964, 0.9375, 0.7964, 0.9375, 0.7539, 1.0, 0.7539, 1.0, 0.7964, 0.9687, 0.7964, 0.9687, 0.7539, 1.0, 0.7115, 1.0, 0.7539, 0.9687, 0.7539, 0.9688, 0.7115, 0.9688, 0.7115, 0.9687, 0.7539, 0.9375, 0.7539, 0.9375, 0.7115, 0.9375, 0.7115, 0.9375, 0.7539, 0.9063, 0.7539, 0.9062, 0.7115, 0.9062, 0.7115, 0.9063, 0.7539, 0.875, 0.7539, 0.875, 0.7115, 0.875, 0.7115, 0.875, 0.7539, 0.8438, 0.7539, 0.8438, 0.7115, 0.8438, 0.7115, 0.8438, 0.7539, 0.8125, 0.7539, 0.8125, 0.7115, 0.8125, 0.7115, 0.8125, 0.7539, 0.7812, 0.7539, 0.7812, 0.7115, 0.7812, 0.7115, 0.7812, 0.7539, 0.75, 0.7539, 0.75, 0.7115, 0.7344, 0.7115, 0.7344, 0.7539, 0.7187, 0.7539, 0.7188, 0.7115, 0.7188, 0.7115, 0.7187, 0.7539, 0.6875, 0.7539, 0.6875, 0.7115, 0.6875, 0.7115, 0.6875, 0.7539, 0.6563, 0.7539, 0.6562, 0.7115, 0.6562, 0.7115, 0.6563, 0.7539, 0.625, 0.7539, 0.625, 0.7115, 0.625, 0.7115, 0.625, 0.7539, 0.5938, 0.7539, 0.5938, 0.7115, 0.5938, 0.7115, 0.5938, 0.7539, 0.5625, 0.7539, 0.5625, 0.7115, 0.5625, 0.7115, 0.5625, 0.7539, 0.5312, 0.7539, 0.5312, 0.7115, 0.5312, 0.7115, 0.5312, 0.7539, 0.5, 0.7539, 0.5, 0.7115, 0.5, 0.7115, 0.5, 0.7539, 0.4688, 0.7539, 0.4688, 0.7115, 0.4688, 0.7115, 0.4688, 0.7539, 0.4375, 0.7539, 0.4375, 0.7115, 0.4375, 0.7115, 0.4375, 0.7539, 0.4062, 0.7539, 0.4062, 0.7115, 0.4062, 0.7115, 0.4062, 0.7539, 0.375, 0.7539, 0.375, 0.7115, 0.375, 0.7115, 0.375, 0.7539, 0.3437, 0.7539, 0.3438, 0.7115, 0.3438, 0.7115, 0.3437, 0.7539, 0.3125, 0.7539, 0.3125, 0.7115, 0.3125, 0.7115, 0.3125, 0.7539, 0.2812, 0.7539, 0.2812, 0.7115, 0.2812, 0.7115, 0.2812, 0.7539, 0.25, 0.7539, 0.25, 0.7115, 0.25, 0.7115, 0.25, 0.7539, 0.2188, 0.7539, 0.2188, 0.7115, 0.2188, 0.7115, 0.2188, 0.7539, 0.1875, 0.7539, 0.1875, 0.7115, 0.1875, 0.7115, 0.1875, 0.7539, 0.1562, 0.7539, 0.1562, 0.7115, 0.1562, 0.7115, 0.1562, 0.7539, 0.125, 0.7539, 0.125, 0.7115, 0.125, 0.7115, 0.125, 0.7539, 0.09375, 0.7539, 0.09375, 0.7115, 0.09375, 0.7115, 0.09375, 0.7539, 0.0625, 0.7539, 0.0625, 0.7115, 0.0625, 0.7115, 0.0625, 0.7539, 0.03125, 0.7539, 0.03125, 0.7115, 0.03125, 0.7115, 0.03125, 0.7539, 0.0, 0.7539, 0.0, 0.7115, 0.75, 0.7115, 0.75, 0.7539, 0.7344, 0.7539, 0.7344, 0.7115, 0.75, 0.5, 0.75, 0.5649, 0.7344, 0.5649, 0.7344, 0.5, 1.0, 0.5, 1.0, 0.5649, 0.9688, 0.5649, 0.9688, 0.5, 0.9688, 0.5, 0.9688, 0.5649, 0.9375, 0.5649, 0.9375, 0.5, 0.9375, 0.5, 0.9375, 0.5649, 0.9062, 0.5649, 0.9062, 0.5, 0.9062, 0.5, 0.9062, 0.5649, 0.875, 0.5649, 0.875, 0.5, 0.875, 0.5, 0.875, 0.5649, 0.8437, 0.5649, 0.8438, 0.5, 0.8438, 0.5, 0.8437, 0.5649, 0.8125, 0.5649, 0.8125, 0.5, 0.8125, 0.5, 0.8125, 0.5649, 0.7812, 0.5649, 0.7812, 0.5, 0.7812, 0.5, 0.7812, 0.5649, 0.75, 0.5649, 0.75, 0.5, 0.7344, 0.5, 0.7344, 0.5649, 0.7188, 0.5649, 0.7188, 0.5, 0.7188, 0.5, 0.7188, 0.5649, 0.6875, 0.5649, 0.6875, 0.5, 0.6875, 0.5, 0.6875, 0.5649, 0.6562, 0.5649, 0.6562, 0.5, 0.6562, 0.5, 0.6562, 0.5649, 0.625, 0.5649, 0.625, 0.5, 0.625, 0.5, 0.625, 0.5649, 0.5938, 0.5649, 0.5938, 0.5, 0.5938, 0.5, 0.5938, 0.5649, 0.5625, 0.5649, 0.5625, 0.5, 0.5625, 0.5, 0.5625, 0.5649, 0.5312, 0.5649, 0.5312, 0.5, 0.5312, 0.5, 0.5312, 0.5649, 0.5, 0.5649, 0.5, 0.5, 0.5, 0.5, 0.5, 0.5649, 0.4688, 0.5649, 0.4688, 0.5, 0.4688, 0.5, 0.4688, 0.5649, 0.4375, 0.5649, 0.4375, 0.5, 0.4375, 0.5, 0.4375, 0.5649, 0.4062, 0.5649, 0.4062, 0.5, 0.4062, 0.5, 0.4062, 0.5649, 0.375, 0.5649, 0.375, 0.5, 0.375, 0.5, 0.375, 0.5649, 0.3438, 0.5649, 0.3438, 0.5, 0.3438, 0.5, 0.3438, 0.5649, 0.3125, 0.5649, 0.3125, 0.5, 0.3125, 0.5, 0.3125, 0.5649, 0.2812, 0.5649, 0.2812, 0.5, 0.2812, 0.5, 0.2812, 0.5649, 0.25, 0.5649, 0.25, 0.5, 0.25, 0.5, 0.25, 0.5649, 0.2188, 0.5649, 0.2188, 0.5, 0.2188, 0.5, 0.2188, 0.5649, 0.1875, 0.5649, 0.1875, 0.5, 0.1875, 0.5, 0.1875, 0.5649, 0.1562, 0.5649, 0.1562, 0.5, 0.1562, 0.5, 0.1562, 0.5649, 0.125, 0.5649, 0.125, 0.5, 0.125, 0.5, 0.125, 0.5649, 0.09375, 0.5649, 0.09375, 0.5, 0.09375, 0.5, 0.09375, 0.5649, 0.0625, 0.5649, 0.0625, 0.5, 0.0625, 0.5, 0.0625, 0.5649, 0.03125, 0.5649, 0.03125, 0.5, 0.03125, 0.5, 0.03125, 0.5649, 0.0, 0.5649, 0.0, 0.5, 0.75, 0.49, 0.7968, 0.4854, 0.8418, 0.4717, 0.8833, 0.4496, 0.9197, 0.4197, 0.9496, 0.3833, 0.9717, 0.3418, 0.9854, 0.2968, 0.99, 0.25, 0.9877, 0.2266, 0.9854, 0.2032, 0.9717, 0.1582, 0.9496, 0.1167, 0.9197, 0.08029, 0.8833, 0.05045, 0.8418, 0.02827, 0.7968, 0.01461, 0.75, 0.01, 0.7032, 0.01461, 0.6582, 0.02827, 0.6167, 0.05045, 0.5803, 0.08029, 0.5504, 0.1167, 0.5283, 0.1582, 0.5146, 0.2032, 0.51, 0.25, 0.5146, 0.2968, 0.5283, 0.3418, 0.5504, 0.3833, 0.5803, 0.4197, 0.6167, 0.4496, 0.6582, 0.4717, 0.7032, 0.4854, 0.625, 0.5, 0.5938, 0.5, 0.5938, 0.5, 0.625, 0.5, 0.3438, 0.5, 0.3125, 0.5, 0.3125, 0.5, 0.3438, 0.5, 0.0625, 0.5, 0.03125, 0.5, 0.03125, 0.5, 0.0625, 0.5, 0.75, 0.5, 0.7344, 0.5, 0.7344, 0.5, 0.75, 0.5, 0.4687, 0.5, 0.4375, 0.5, 0.4375, 0.5, 0.4688, 0.5, 0.1875, 0.5, 0.1562, 0.5, 0.1562, 0.5, 0.1875, 0.5, 0.9375, 0.5, 0.9062, 0.5, 0.9062, 0.5, 0.9375, 0.5, 0.6562, 0.5, 0.625, 0.5, 0.625, 0.5, 0.6562, 0.5, 0.375, 0.5, 0.3438, 0.5, 0.3438, 0.5, 0.375, 0.5, 0.09375, 0.5, 0.0625, 0.5, 0.0625, 0.5, 0.09375, 0.5, 0.7188, 0.5, 0.6875, 0.5, 0.6875, 0.5, 0.7188, 0.5, 0.5, 0.5, 0.4687, 0.5, 0.4688, 0.5, 0.5, 0.5, 0.2188, 0.5, 0.1875, 0.5, 0.1875, 0.5, 0.2188, 0.5, 0.7812, 0.5, 0.75, 0.5, 0.75, 0.5, 0.7812, 0.5, 0.875, 0.5, 0.8438, 0.5, 0.8437, 0.5, 0.875, 0.5, 0.5938, 0.5, 0.5625, 0.5, 0.5625, 0.5, 0.5938, 0.5, 0.3125, 0.5, 0.2812, 0.5, 0.2812, 0.5, 0.3125, 0.5, 1.0, 0.5, 0.9688, 0.5, 0.9688, 0.5, 1.0, 0.5, 0.03125, 0.5, 0.0, 0.5, 0.0, 0.5, 0.03125, 0.5, 0.7344, 0.5, 0.7188, 0.5, 0.7188, 0.5, 0.7344, 0.5, 0.4375, 0.5, 0.4063, 0.5, 0.4062, 0.5, 0.4375, 0.5, 0.1562, 0.5, 0.125, 0.5, 0.125, 0.5, 0.1562, 0.5, 0.8438, 0.5, 0.8125, 0.5, 0.8125, 0.5, 0.8437, 0.5, 0.5625, 0.5, 0.5312, 0.5, 0.5312, 0.5, 0.5625, 0.5, 0.2812, 0.5, 0.25, 0.5, 0.25, 0.5, 0.2812, 0.5, 0.625, 0.5, 0.5938, 0.5, 0.5938, 0.5, 0.625, 0.5, 0.3438, 0.5, 0.3125, 0.5, 0.3125, 0.5, 0.3438, 0.5, 0.0625, 0.5, 0.03125, 0.5, 0.03125, 0.5, 0.0625, 0.5, 0.75, 0.5, 0.7344, 0.5, 0.7344, 0.5, 0.75, 0.5, 0.4688, 0.5, 0.4375, 0.5, 0.4375, 0.5, 0.4688, 0.5, 0.1875, 0.5, 0.1562, 0.5, 0.1562, 0.5, 0.1875, 0.5, 0.875, 0.5, 0.8437, 0.5, 0.8438, 0.5, 0.875, 0.5, 0.25, 0.5, 0.2188, 0.5, 0.2188, 0.5, 0.25, 0.5, 0.5312, 0.5, 0.5, 0.5, 0.5, 0.5, 0.5312, 0.5, 0.8125, 0.5, 0.7812, 0.5, 0.7812, 0.5, 0.8125, 0.5, 0.125, 0.5, 0.09375, 0.5, 0.09375, 0.5, 0.125, 0.5, 0.4062, 0.5, 0.375, 0.5, 0.375, 0.5, 0.4062, 0.5, 0.6875, 0.5, 0.6562, 0.5, 0.6562, 0.5, 0.6875, 0.5, 0.9688, 0.5, 0.9375, 0.5, 0.9375, 0.5, 0.9688, 0.5, 1.0, 0.5, 0.9688, 0.5, 0.9688, 0.5, 1.0, 0.5, 0.2812, 0.5, 0.25, 0.5, 0.25, 0.5, 0.2812, 0.5, 0.5625, 0.5, 0.5312, 0.5, 0.5312, 0.5, 0.5625, 0.5, 0.8437, 0.5, 0.8125, 0.5, 0.8125, 0.5, 0.8438, 0.5, 0.1562, 0.5, 0.125, 0.5, 0.125, 0.5, 0.1562, 0.5, 0.4375, 0.5, 0.4062, 0.5, 0.4062, 0.5, 0.4375, 0.5, 0.7188, 0.5, 0.6875, 0.5, 0.6875, 0.5, 0.7188, 0.5, 0.03125, 0.5, 0.0, 0.5, 0.0, 0.5, 0.03125, 0.5, 0.3125, 0.5, 0.2812, 0.5, 0.2812, 0.5, 0.3125, 0.5, 0.5938, 0.5, 0.5625, 0.5, 0.5625, 0.5, 0.5938, 0.5, 0.8125, 0.5, 0.7812, 0.5, 0.7812, 0.5, 0.8125, 0.5, 0.25, 0.5, 0.2188, 0.5, 0.2188, 0.5, 0.25, 0.5, 0.5312, 0.5, 0.5, 0.5, 0.5, 0.5, 0.5312, 0.5, 0.7344, 0.5, 0.7188, 0.5, 0.7188, 0.5, 0.7344, 0.5, 0.125, 0.5, 0.09375, 0.5, 0.09375, 0.5, 0.125, 0.5, 0.4063, 0.5, 0.375, 0.5, 0.375, 0.5, 0.4062, 0.5, 0.6875, 0.5, 0.6562, 0.5, 0.6562, 0.5, 0.6875, 0.5, 0.9688, 0.5, 0.9375, 0.5, 0.9375, 0.5, 0.9688, 0.5, 0.2188, 0.5, 0.1875, 0.5, 0.1875, 0.5, 0.2188, 0.5, 0.5, 0.5, 0.4688, 0.5, 0.4688, 0.5, 0.5, 0.5, 0.7812, 0.5, 0.75, 0.5, 0.75, 0.5, 0.7812, 0.5, 0.09375, 0.5, 0.0625, 0.5, 0.0625, 0.5, 0.09375, 0.5, 0.375, 0.5, 0.3438, 0.5, 0.3438, 0.5, 0.375, 0.5, 0.6562, 0.5, 0.625, 0.5, 0.625, 0.5, 0.6562, 0.5, 0.9375, 0.5, 0.9062, 0.5, 0.9062, 0.5, 0.9375, 0.5, 0.2188, 0.5, 0.25, 0.5, 0.25, 0.5, 0.2188, 0.5, 0.5, 0.5, 0.5312, 0.5, 0.5312, 0.5, 0.5, 0.5, 0.7812, 0.5, 0.8125, 0.5, 0.8125, 0.5, 0.7812, 0.5, 0.09375, 0.5, 0.125, 0.5, 0.125, 0.5, 0.09375, 0.5, 0.375, 0.5, 0.4062, 0.5, 0.4062, 0.5, 0.375, 0.5, 0.6562, 0.5, 0.6875, 0.5, 0.6875, 0.5, 0.6562, 0.5, 0.9375, 0.5, 0.9688, 0.5, 0.9688, 0.5, 0.9375, 0.5, 0.25, 0.5, 0.2812, 0.5, 0.2812, 0.5, 0.25, 0.5, 0.5312, 0.5, 0.5625, 0.5, 0.5625, 0.5, 0.5312, 0.5, 0.8125, 0.5, 0.8437, 0.5, 0.8437, 0.5, 0.8125, 0.5, 0.125, 0.5, 0.1562, 0.5, 0.1562, 0.5, 0.125, 0.5, 0.4062, 0.5, 0.4375, 0.5, 0.4375, 0.5, 0.4062, 0.5, 0.6875, 0.5, 0.7188, 0.5, 0.7188, 0.5, 0.6875, 0.5, 0.0, 0.5, 0.03125, 0.5, 0.03125, 0.5, 0.0, 0.5, 0.9688, 0.5, 1.0, 0.5, 1.0, 0.5, 0.9688, 0.5, 0.2812, 0.5, 0.3125, 0.5, 0.3125, 0.5, 0.2812, 0.5, 0.5625, 0.5, 0.5938, 0.5, 0.5938, 0.5, 0.5625, 0.5, 0.8437, 0.5, 0.875, 0.5, 0.875, 0.5, 0.8437, 0.5, 0.7344, 0.5, 0.75, 0.5, 0.75, 0.5, 0.7344, 0.5, 0.1562, 0.5, 0.1875, 0.5, 0.1875, 0.5, 0.1562, 0.5, 0.4375, 0.5, 0.4688, 0.5, 0.4688, 0.5, 0.4375, 0.5, 0.7188, 0.5, 0.7344, 0.5, 0.7344, 0.5, 0.7188, 0.5, 0.03125, 0.5, 0.0625, 0.5, 0.0625, 0.5, 0.03125, 0.5, 0.3125, 0.5, 0.3438, 0.5, 0.3438, 0.5, 0.3125, 0.5, 0.5938, 0.5, 0.625, 0.5, 0.625, 0.5, 0.5938, 0.5, 0.875, 0.5, 0.9062, 0.5, 0.9062, 0.5, 0.875, 0.5, 0.1875, 0.5, 0.2188, 0.5, 0.2188, 0.5, 0.1875, 0.5, 0.4688, 0.5, 0.5, 0.5, 0.5, 0.5, 0.4688, 0.5, 0.75, 0.5, 0.7812, 0.5, 0.7812, 0.5, 0.75, 0.5, 0.0625, 0.5, 0.09375, 0.5, 0.09375, 0.5, 0.0625, 0.5, 0.3438, 0.5, 0.375, 0.5, 0.375, 0.5, 0.3438, 0.5, 0.625, 0.5, 0.6562, 0.5, 0.6562, 0.5, 0.625, 0.5, 0.9062, 0.5, 0.9375, 0.5, 0.9375, 0.5, 0.9062, 0.5, 0.9062, 0.5, 0.875, 0.5, 0.875, 0.5, 0.9062, 0.5, 0.9688, 0.5, 0.9375, 0.5, 0.9375, 0.5, 0.9688, 0.5, 0.6875, 0.5, 0.6562, 0.5, 0.6562, 0.5, 0.6875, 0.5, 0.4062, 0.5, 0.375, 0.5, 0.375, 0.5, 0.4063, 0.5, 0.125, 0.5, 0.09375, 0.5, 0.09375, 0.5, 0.125, 0.5, 0.5312, 0.5, 0.5, 0.5, 0.5, 0.5, 0.5312, 0.5, 0.25, 0.5, 0.2188, 0.5, 0.2188, 0.5, 0.25, 0.5, 0.8125, 0.5, 0.7812, 0.5, 0.7812, 0.5, 0.8125, 0.5, 0.2812, 0.5, 0.25, 0.5, 0.25, 0.5, 0.2812, 0.5, 0.5625, 0.5, 0.5312, 0.5, 0.5312, 0.5, 0.5625, 0.5, 0.8438, 0.5, 0.8125, 0.5, 0.8125, 0.5, 0.8438, 0.5, 0.1562, 0.5, 0.125, 0.5, 0.125, 0.5, 0.1562, 0.5, 0.4375, 0.5, 0.4062, 0.5, 0.4063, 0.5, 0.4375, 0.5, 0.7344, 0.5, 0.7188, 0.5, 0.7188, 0.5, 0.7344, 0.5, 0.03125, 0.5, 0.0, 0.5, 0.0, 0.5, 0.03125, 0.5, 1.0, 0.5, 0.9688, 0.5, 0.9688, 0.5, 1.0, 0.5, 0.3125, 0.5, 0.2812, 0.5, 0.2812, 0.5, 0.3125, 0.5, 0.5938, 0.5, 0.5625, 0.5, 0.5625, 0.5, 0.5938, 0.5, 0.875, 0.5, 0.8438, 0.5, 0.8438, 0.5, 0.875, 0.5, 0.7812, 0.5, 0.75, 0.5, 0.75, 0.5, 0.7812, 0.5, 0.2188, 0.5, 0.1875, 0.5, 0.1875, 0.5, 0.2188, 0.5, 0.5, 0.5, 0.4688, 0.5, 0.4687, 0.5, 0.5, 0.5, 0.7188, 0.5, 0.6875, 0.5, 0.6875, 0.5, 0.7188, 0.5, 0.09375, 0.5, 0.0625, 0.5, 0.0625, 0.5, 0.09375, 0.5, 0.375, 0.5, 0.3438, 0.5, 0.3438, 0.5, 0.375, 0.5, 0.6562, 0.5, 0.625, 0.5, 0.625, 0.5, 0.6562, 0.5, 0.9375, 0.5, 0.9062, 0.5, 0.9062, 0.5, 0.9375, 0.5, 0.1875, 0.5, 0.1562, 0.5, 0.1562, 0.5, 0.1875, 0.5, 0.4688, 0.5, 0.4375, 0.5, 0.4375, 0.5, 0.4687, 0.5, 0.75, 0.5, 0.7344, 0.5, 0.7344, 0.5, 0.75, 0.5, 0.0625, 0.5, 0.03125, 0.5, 0.03125, 0.5, 0.0625, 0.5, 0.3438, 0.5, 0.3125, 0.5, 0.3125, 0.5, 0.3438, 0.5, 0.625, 0.5, 0.5938, 0.5, 0.5938, 0.5, 0.625, 0.5, 0.9062, 0.5, 0.875, 0.5, 0.875, 0.5, 0.9062, 0.5])
me_cylinder_001.update()

# ---- objects
ob_etoile = bpy.data.objects.new('etoile', me_plane_001)
ob_petale1 = bpy.data.objects.new('petale1', me_plane_002)
ob_petale2 = bpy.data.objects.new('petale2', me_plane_004)
ob_petale3 = bpy.data.objects.new('petale3', me_plane_003)
ob_petale4 = bpy.data.objects.new('petale4', me_plane_009)
ob_petale5 = bpy.data.objects.new('petale5', me_plane_005)
ob_petale6 = bpy.data.objects.new('petale6', me_plane_007)
ob_petale7 = bpy.data.objects.new('petale7', me_plane_010)
ob_petale8 = bpy.data.objects.new('petale8', me_plane_008)
ob_petale9 = bpy.data.objects.new('petale9', me_plane_011)
ob_petale10 = bpy.data.objects.new('petale10', me_plane_006)
ob_tige = bpy.data.objects.new('tige', me_cylinder_001)

# ---- transforms, parenting, visibility, modifiers, constraints
ob_etoile.location = (-0.004603, -0.1918, 2.869)
ob_etoile.rotation_euler = (0.09626, 0.4206, 0.617)
ob_etoile.scale = (0.3708, 0.3708, 0.3708)
ob_petale1.location = (-0.3568, -0.2932, 3.63)
ob_petale1.rotation_euler = (1.571, 0.0, 1.571)
ob_petale1.scale = (0.1211, 0.6509, 1.0)
ob_petale2.location = (0.03153, -0.5439, 3.456)
ob_petale2.rotation_euler = (1.378, -0.05636, 2.86)
ob_petale2.scale = (0.07878, 0.4894, 0.6542)
ob_petale3.location = (0.2313, -0.4921, 3.546)
ob_petale3.rotation_euler = (1.571, 0.0, 1.571)
ob_petale3.scale = (0.07772, 0.4808, 0.6417)
ob_petale4.location = (-0.2476, -0.0624, 3.65)
ob_petale4.rotation_euler = (1.571, 0.2989, 1.571)
ob_petale4.scale = (0.07965, 0.6509, 1.0)
ob_petale5.location = (0.4415, 0.1299, 3.618)
ob_petale5.rotation_euler = (1.616, -0.2039, -1.793)
ob_petale5.scale = (0.1211, 0.6509, 1.0)
ob_petale6.location = (0.2735, 0.126, 3.423)
ob_petale6.rotation_euler = (1.63, -0.3784, -1.731)
ob_petale6.scale = (0.07675, 0.4125, 0.6337)
ob_petale7.location = (0.03924, 0.2962, 3.248)
ob_petale7.rotation_euler = (1.058, 0.06019, 0.02162)
ob_petale7.scale = (0.0909, 0.4885, 0.7505)
ob_petale8.location = (-0.3568, 0.2962, 3.248)
ob_petale8.rotation_euler = (1.571, 0.8137, 1.571)
ob_petale8.scale = (0.0909, 0.4885, 0.7505)
ob_petale9.location = (-0.3568, 0.3474, 3.33)
ob_petale9.rotation_euler = (1.571, 0.9455, 1.571)
ob_petale9.scale = (0.08528, 0.4583, 0.7041)
ob_petale10.location = (-0.3568, 0.2675, 3.504)
ob_petale10.rotation_euler = (1.571, 0.6191, 1.571)
ob_petale10.scale = (0.1023, 0.6016, 1.0)
ob_tige.location = (0.0, -0.2999, 1.034)
ob_tige.rotation_euler = (0.02495, 5.538e-18, 6.909e-20)
ob_tige.scale = (-0.0656, -0.0656, -1.838)

# ---- collection membership
col_pissenlit.objects.link(ob_etoile)
col_pissenlit.objects.link(ob_petale1)
col_pissenlit.objects.link(ob_petale2)
col_pissenlit.objects.link(ob_petale3)
col_pissenlit.objects.link(ob_petale4)
col_pissenlit.objects.link(ob_petale5)
col_pissenlit.objects.link(ob_petale6)
col_pissenlit.objects.link(ob_petale7)
col_pissenlit.objects.link(ob_petale8)
col_pissenlit.objects.link(ob_petale9)
col_pissenlit.objects.link(ob_petale10)
col_pissenlit.objects.link(ob_tige)

# ---- scene / render settings (as saved in the file)
scene.frame_start = 1; scene.frame_end = 250; scene.frame_set(1)
scene.render.engine = 'BLENDER_EEVEE_NEXT'
scene.cycles.sampling_pattern = 'TABULATED_SOBOL'
scene.cycles.use_light_tree = False
scene.view_settings.view_transform = 'Filmic'
bpy.context.view_layer.update()

# ---- added for rendering (the .blend has no active camera and no usable light): camera, sun
cam_auto = bpy.data.cameras.new('AutoCamera')
cam_auto.lens = 50.0
cam_auto.sensor_width = 36.0
cam_auto.clip_end = 1000.0
ob_auto_camera = bpy.data.objects.new('AutoCamera', cam_auto)
scene.collection.objects.link(ob_auto_camera)
ob_auto_camera.location = (5.02595, -6.04938, 5.81451)
ob_auto_camera.rotation_euler = (1.09748, -7.21219e-08, 0.694738)
scene.camera = ob_auto_camera
light_auto_sun = bpy.data.lights.new('AutoSun', 'SUN')
light_auto_sun.energy = 3.0
light_auto_sun.angle = 0.0523599
ob_auto_sun = bpy.data.objects.new('AutoSun', light_auto_sun)
scene.collection.objects.link(ob_auto_sun)
ob_auto_sun.rotation_euler = (0.872665, 0.174533, 0.523599)
bpy.context.view_layer.update()
